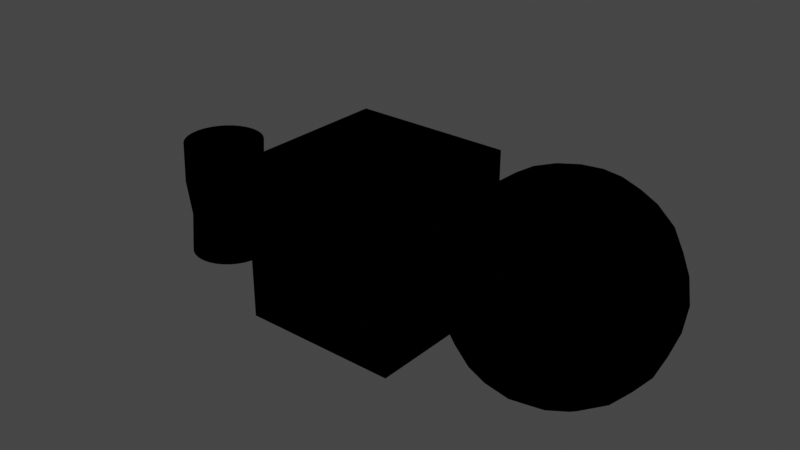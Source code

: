 # Source: testing.blend  (saved by Blender 2.80.75; exported with 4.5.12 LTS)
import bpy
from mathutils import Matrix  # noqa: F401  (used for matrix-valued properties, if any)

bpy.ops.wm.read_factory_settings(use_empty=True)
scene = bpy.context.scene
scene.name = 'Scene'

# ---- collections
col_collection = bpy.data.collections.new('Collection'); scene.collection.children.link(col_collection)

# ---- images (referenced by path relative to the original .blend; pixels are not part of the script)
import os
ASSET_DIR = os.environ.get("B2B_ASSET_DIR", "")  # directory of the original .blend (textures are referenced by path, not embedded)
HERE = os.path.dirname(os.path.abspath(__file__))  # packed textures are extracted next to this script under _unpacked/

def load_image(name, relpath, width, height, colorspace="sRGB"):
    """Load a texture the original file referenced (path relative to the .blend, or extracted next to this script)."""
    p = next((c for c in (os.path.join(HERE, relpath), os.path.join(ASSET_DIR, relpath)) if relpath and os.path.exists(c)), "")
    if p:
        img = bpy.data.images.load(p, check_existing=True)
        img.name = name
    else:  # same state as the original file: an image datablock whose file is absent (Cycles renders it pink)
        img = bpy.data.images.new(name, width, height)
        img.source = "FILE"
        img.filepath = "//" + (relpath or name)
    img.colorspace_settings.name = colorspace
    return img
img_counsel_png = load_image('counsel.png', 'counsel.png', 1024, 1024, 'sRGB')
img_wh = load_image('wh', '', 256, 256, 'sRGB')
img_untitled = load_image('Untitled', '', 256, 256, 'sRGB')

# ---- materials (node trees are filled in below, after node groups)
mat_mat_barrel_rusted = bpy.data.materials.new('mat_barrel_rusted')
mat_mat_barrel_rusted.use_transparent_shadow = False
mat_mat_crate_wood = bpy.data.materials.new('mat_crate_wood')
mat_mat_crate_wood.use_transparent_shadow = False
mat_mat_sphere_metal = bpy.data.materials.new('mat_sphere_metal')
mat_mat_sphere_metal.use_transparent_shadow = False

# ---- node groups
ng_gltf_metallic_roughness = bpy.data.node_groups.new('glTF Metallic Roughness', 'ShaderNodeTree')
_N = ng_gltf_metallic_roughness.nodes; _L = ng_gltf_metallic_roughness.links

# ---- material node trees
mat_mat_barrel_rusted.use_nodes = True; mat_mat_barrel_rusted.node_tree.nodes.clear()
_N = mat_mat_barrel_rusted.node_tree.nodes; _L = mat_mat_barrel_rusted.node_tree.links
n0 = _N.new('ShaderNodeGroup'); n0.name = 'Group'; n0.location = (56, 286)
n0.node_tree = ng_gltf_metallic_roughness
n0.inputs[0].default_value = (1.0, 1.0, 1.0, 1.0)
n0.inputs[1].default_value = (1.0, 1.0, 1.0, 1.0)
n0.inputs[2].default_value = (1.0, 1.0, 1.0, 1.0)
n0.inputs[3].default_value = 1.0
n0.inputs[4].default_value = 1.0
n0.inputs[5].default_value = (0.5, 0.5, 1.0, 1.0)
n0.inputs[6].default_value = 1.0
n0.inputs[7].default_value = (1.0, 1.0, 1.0, 1.0)
n0.inputs[8].default_value = 1.0
n0.inputs[9].default_value = (1.0, 1.0, 1.0, 1.0)
n0.inputs[10].default_value = (0.0, 0.0, 0.0, 1.0)
n0.inputs[11].default_value = 1.0
n0.inputs[12].default_value = 0.5
n0.inputs[13].default_value = 0.0
n0.inputs[14].default_value = 0.0
n0.inputs[15].default_value = 0.0
n0.inputs[16].default_value = (0.0, 0.0, 0.0, 1.0)
n1 = _N.new('ShaderNodeOutputMaterial'); n1.name = 'Material Output'; n1.location = (300, 300)
_L.new(n0.outputs[0], n1.inputs[0])
n1.is_active_output = True
mat_mat_crate_wood.use_nodes = True; mat_mat_crate_wood.node_tree.nodes.clear()
_N = mat_mat_crate_wood.node_tree.nodes; _L = mat_mat_crate_wood.node_tree.links
n0 = _N.new('ShaderNodeTexImage'); n0.name = 'Image Texture'; n0.location = (-331, 244)
n0.hide = True
n0.image = img_counsel_png
n1 = _N.new('ShaderNodeOutputMaterial'); n1.name = 'Material Output'; n1.location = (442, 292)
n2 = _N.new('ShaderNodeGroup'); n2.name = 'Group'; n2.location = (32, 276)
n2.width = 240
n2.node_tree = ng_gltf_metallic_roughness
n2.inputs[1].default_value = (1.0, 1.0, 1.0, 1.0)
n2.inputs[3].default_value = 1.0
n2.inputs[4].default_value = 1.0
n2.inputs[5].default_value = (0.5, 0.5, 1.0, 1.0)
n2.inputs[6].default_value = 1.0
n2.inputs[8].default_value = 1.0
n2.inputs[9].default_value = (1.0, 1.0, 1.0, 1.0)
n2.inputs[10].default_value = (0.0, 0.0, 0.0, 1.0)
n2.inputs[11].default_value = 1.0
n2.inputs[12].default_value = 0.5
n2.inputs[13].default_value = 0.0
n2.inputs[14].default_value = 0.0
n2.inputs[15].default_value = 0.0
n2.inputs[16].default_value = (0.0, 0.0, 0.0, 1.0)
n3 = _N.new('ShaderNodeTexImage'); n3.name = 'Image Texture.002'; n3.location = (-449, 39)
n3.hide = True
n3.image = img_wh
n4 = _N.new('ShaderNodeTexImage'); n4.name = 'Image Texture.001'; n4.location = (-442, 143)
n4.hide = True
n4.image = img_untitled
_L.new(n2.outputs[0], n1.inputs[0])
_L.new(n0.outputs[0], n2.inputs[0])
_L.new(n4.outputs[0], n2.inputs[2])
_L.new(n3.outputs[0], n2.inputs[7])
n1.is_active_output = True
mat_mat_sphere_metal.use_nodes = True; mat_mat_sphere_metal.node_tree.nodes.clear()
_N = mat_mat_sphere_metal.node_tree.nodes; _L = mat_mat_sphere_metal.node_tree.links
n0 = _N.new('ShaderNodeOutputMaterial'); n0.name = 'Material Output'; n0.location = (300, 300)
n1 = _N.new('ShaderNodeGroup'); n1.name = 'Group'; n1.location = (73, 286)
n1.node_tree = ng_gltf_metallic_roughness
n1.inputs[0].default_value = (1.0, 1.0, 1.0, 1.0)
n1.inputs[1].default_value = (1.0, 1.0, 1.0, 1.0)
n1.inputs[2].default_value = (1.0, 1.0, 1.0, 1.0)
n1.inputs[3].default_value = 1.0
n1.inputs[4].default_value = 1.0
n1.inputs[5].default_value = (0.5, 0.5, 1.0, 1.0)
n1.inputs[6].default_value = 1.0
n1.inputs[7].default_value = (1.0, 1.0, 1.0, 1.0)
n1.inputs[8].default_value = 1.0
n1.inputs[9].default_value = (1.0, 1.0, 1.0, 1.0)
n1.inputs[10].default_value = (0.0, 0.0, 0.0, 1.0)
n1.inputs[11].default_value = 1.0
n1.inputs[12].default_value = 0.5
n1.inputs[13].default_value = 0.0
n1.inputs[14].default_value = 0.0
n1.inputs[15].default_value = 0.0
n1.inputs[16].default_value = (0.0, 0.0, 0.0, 1.0)
_L.new(n1.outputs[0], n0.inputs[0])
n0.is_active_output = True

# ---- world
world_world = bpy.data.worlds.new('World'); scene.world = world_world
world_world.use_nodes = True; world_world.node_tree.nodes.clear()
_N = world_world.node_tree.nodes; _L = world_world.node_tree.links
n0 = _N.new('ShaderNodeOutputWorld'); n0.name = 'World Output'; n0.location = (300, 300)
n1 = _N.new('ShaderNodeBackground'); n1.name = 'Background'; n1.location = (10, 300)
n1.inputs[0].default_value = (0.05088, 0.05088, 0.05088, 1.0)
_L.new(n1.outputs[0], n0.inputs[0])
n0.is_active_output = True
world_world.color = (0.05088, 0.05088, 0.05088)
world_world.use_sun_shadow = False
world_world.sun_shadow_jitter_overblur = 0.0

# ---- meshes
me_mesh_static_barrel = bpy.data.meshes.new('mesh_static_barrel')
me_mesh_static_barrel.from_pydata([(0.0, 1.0, 0.0), (0.0, 1.0, 3.0), (0.1951, 0.9808, 0.0), (0.1951, 0.9808, 3.0), (0.3827, 0.9239, 0.0), (0.3827, 0.9239, 3.0), (0.5556, 0.8315, 0.0), (0.5556, 0.8315, 3.0), (0.7071, 0.7071, 0.0), (0.7071, 0.7071, 3.0), (0.8315, 0.5556, 0.0), (0.8315, 0.5556, 3.0), (0.9239, 0.3827, 0.0), (0.9239, 0.3827, 3.0), (0.9808, 0.1951, 0.0), (0.9808, 0.1951, 3.0), (1.0, 7.55e-08, 0.0), (1.0, 7.55e-08, 3.0), (0.9808, -0.1951, 0.0), (0.9808, -0.1951, 3.0), (0.9239, -0.3827, 0.0), (0.9239, -0.3827, 3.0), (0.8315, -0.5556, 0.0), (0.8315, -0.5556, 3.0), (0.7071, -0.7071, 0.0), (0.7071, -0.7071, 3.0), (0.5556, -0.8315, 0.0), (0.5556, -0.8315, 3.0), (0.3827, -0.9239, 0.0), (0.3827, -0.9239, 3.0), (0.1951, -0.9808, 0.0), (0.1951, -0.9808, 3.0), (-3.258e-07, -1.0, 0.0), (-3.258e-07, -1.0, 3.0), (-0.1951, -0.9808, 0.0), (-0.1951, -0.9808, 3.0), (-0.3827, -0.9239, 0.0), (-0.3827, -0.9239, 3.0), (-0.5556, -0.8315, 0.0), (-0.5556, -0.8315, 3.0), (-0.7071, -0.7071, 0.0), (-0.7071, -0.7071, 3.0), (-0.8315, -0.5556, 0.0), (-0.8315, -0.5556, 3.0), (-0.9239, -0.3827, 0.0), (-0.9239, -0.3827, 3.0), (-0.9808, -0.1951, 0.0), (-0.9808, -0.1951, 3.0), (-1.0, 9.656e-07, 0.0), (-1.0, 9.656e-07, 3.0), (-0.9808, 0.1951, 0.0), (-0.9808, 0.1951, 3.0), (-0.9239, 0.3827, 0.0), (-0.9239, 0.3827, 3.0), (-0.8315, 0.5556, 0.0), (-0.8315, 0.5556, 3.0), (-0.7071, 0.7071, 0.0), (-0.7071, 0.7071, 3.0), (-0.5556, 0.8315, 0.0), (-0.5556, 0.8315, 3.0), (-0.3827, 0.9239, 0.0), (-0.3827, 0.9239, 3.0), (-0.1951, 0.9808, 0.0), (-0.1951, 0.9808, 3.0), (2.139e-08, 0.8199, 3.0), (0.1599, 0.8041, 3.0), (0.3137, 0.7574, 3.0), (0.4555, 0.6817, 3.0), (0.5797, 0.5797, 3.0), (0.6817, 0.4555, 3.0), (0.7574, 0.3137, 3.0), (0.8041, 0.1599, 3.0), (0.8199, 1.132e-07, 3.0), (0.8041, -0.1599, 3.0), (0.7574, -0.3137, 3.0), (0.6817, -0.4555, 3.0), (0.5797, -0.5797, 3.0), (0.4555, -0.6817, 3.0), (0.3137, -0.7574, 3.0), (0.1599, -0.8041, 3.0), (-2.458e-07, -0.8199, 3.0), (-0.1599, -0.8041, 3.0), (-0.3137, -0.7574, 3.0), (-0.4555, -0.6817, 3.0), (-0.5797, -0.5797, 3.0), (-0.6817, -0.4555, 3.0), (-0.7574, -0.3137, 3.0), (-0.8041, -0.1599, 3.0), (-0.8199, 8.43e-07, 3.0), (-0.8041, 0.1599, 3.0), (-0.7574, 0.3137, 3.0), (-0.6817, 0.4555, 3.0), (-0.5797, 0.5797, 3.0), (-0.4555, 0.6817, 3.0), (-0.3137, 0.7574, 3.0), (-0.1599, 0.8041, 3.0), (6.905e-08, 0.4614, 2.849), (0.09002, 0.4525, 2.849), (0.1766, 0.4263, 2.849), (0.2563, 0.3836, 2.849), (0.3263, 0.3263, 2.849), (0.3836, 0.2563, 2.849), (0.4263, 0.1766, 2.849), (0.4525, 0.09002, 2.849), (0.4614, 1.973e-07, 2.849), (0.4525, -0.09001, 2.849), (0.4263, -0.1766, 2.849), (0.3836, -0.2563, 2.849), (0.3263, -0.3263, 2.849), (0.2563, -0.3836, 2.849), (0.1766, -0.4263, 2.849), (0.09001, -0.4525, 2.849), (-8.13e-08, -0.4614, 2.849), (-0.09002, -0.4525, 2.849), (-0.1766, -0.4263, 2.849), (-0.2563, -0.3836, 2.849), (-0.3263, -0.3263, 2.849), (-0.3836, -0.2563, 2.849), (-0.4263, -0.1766, 2.849), (-0.4525, -0.09001, 2.849), (-0.4614, 6.08e-07, 2.849), (-0.4525, 0.09002, 2.849), (-0.4263, 0.1766, 2.849), (-0.3836, 0.2563, 2.849), (-0.3263, 0.3263, 2.849), (-0.2563, 0.3836, 2.849), (-0.1766, 0.4263, 2.849), (-0.09001, 0.4525, 2.849), (-0.0727, 0.9913, 1.0), (-0.03076, 0.9522, 2.0), (0.1617, 0.9332, 2.0), (0.1084, 0.9735, 1.0), (0.3468, 0.8771, 2.0), (0.2825, 0.9206, 1.0), (0.5174, 0.7859, 2.0), (0.4429, 0.8349, 1.0), (0.6669, 0.6632, 2.0), (0.5836, 0.7194, 1.0), (0.7896, 0.5137, 2.0), (0.699, 0.5788, 1.0), (0.8808, 0.3431, 2.0), (0.7848, 0.4183, 1.0), (0.937, 0.158, 2.0), (0.8376, 0.2442, 1.0), (0.9559, -0.03449, 2.0), (0.8554, 0.06314, 1.0), (0.937, -0.227, 2.0), (0.8376, -0.1179, 1.0), (0.8808, -0.4121, 2.0), (0.7848, -0.292, 1.0), (0.7896, -0.5827, 2.0), (0.699, -0.4525, 1.0), (0.6669, -0.7322, 2.0), (0.5836, -0.5931, 1.0), (0.5174, -0.8549, 2.0), (0.4429, -0.7086, 1.0), (0.3468, -0.9461, 2.0), (0.2825, -0.7943, 1.0), (0.1617, -1.002, 2.0), (0.1084, -0.8472, 1.0), (-0.03076, -1.021, 2.0), (-0.0727, -0.865, 1.0), (-0.2232, -1.002, 2.0), (-0.2538, -0.8472, 1.0), (-0.4083, -0.9461, 2.0), (-0.4279, -0.7943, 1.0), (-0.5789, -0.8549, 2.0), (-0.5883, -0.7086, 1.0), (-0.7284, -0.7322, 2.0), (-0.729, -0.5931, 1.0), (-0.8511, -0.5827, 2.0), (-0.8444, -0.4525, 1.0), (-0.9423, -0.4121, 2.0), (-0.9302, -0.292, 1.0), (-0.9985, -0.227, 2.0), (-0.983, -0.1179, 1.0), (-1.017, -0.03449, 2.0), (-1.001, 0.06315, 1.0), (-0.9985, 0.158, 2.0), (-0.983, 0.2442, 1.0), (-0.9423, 0.3431, 2.0), (-0.9302, 0.4183, 1.0), (-0.8511, 0.5137, 2.0), (-0.8444, 0.5788, 1.0), (-0.7284, 0.6632, 2.0), (-0.729, 0.7194, 1.0), (-0.5789, 0.7859, 2.0), (-0.5883, 0.8349, 1.0), (-0.4083, 0.8771, 2.0), (-0.4279, 0.9206, 1.0), (-0.2232, 0.9332, 2.0), (-0.2538, 0.9735, 1.0), (1.276e-07, 3.055e-07, 2.824), (1.187e-07, 2.85e-07, 0.0)], [], [(129, 1, 3, 130), (130, 3, 5, 132), (132, 5, 7, 134), (134, 7, 9, 136), (136, 9, 11, 138), (138, 11, 13, 140), (140, 13, 15, 142), (142, 15, 17, 144), (144, 17, 19, 146), (146, 19, 21, 148), (148, 21, 23, 150), (150, 23, 25, 152), (152, 25, 27, 154), (154, 27, 29, 156), (156, 29, 31, 158), (158, 31, 33, 160), (160, 33, 35, 162), (162, 35, 37, 164), (164, 37, 39, 166), (166, 39, 41, 168), (168, 41, 43, 170), (170, 43, 45, 172), (172, 45, 47, 174), (174, 47, 49, 176), (176, 49, 51, 178), (178, 51, 53, 180), (180, 53, 55, 182), (182, 55, 57, 184), (184, 57, 59, 186), (186, 59, 61, 188), (55, 53, 90, 91), (188, 61, 63, 190), (190, 63, 1, 129), (6, 8, 193), (76, 75, 107, 108), (11, 9, 68, 69), (29, 27, 77, 78), (47, 45, 86, 87), (3, 1, 64, 65), (1, 63, 95, 64), (21, 19, 73, 74), (39, 37, 82, 83), (57, 55, 91, 92), (13, 11, 69, 70), (31, 29, 78, 79), (49, 47, 87, 88), (5, 3, 65, 66), (23, 21, 74, 75), (41, 39, 83, 84), (59, 57, 92, 93), (15, 13, 70, 71), (33, 31, 79, 80), (51, 49, 88, 89), (7, 5, 66, 67), (25, 23, 75, 76), (43, 41, 84, 85), (61, 59, 93, 94), (17, 15, 71, 72), (35, 33, 80, 81), (53, 51, 89, 90), (9, 7, 67, 68), (27, 25, 76, 77), (45, 43, 85, 86), (63, 61, 94, 95), (19, 17, 72, 73), (37, 35, 81, 82), (121, 120, 192), (90, 89, 121, 122), (77, 76, 108, 109), (91, 90, 122, 123), (78, 77, 109, 110), (65, 64, 96, 97), (92, 91, 123, 124), (79, 78, 110, 111), (66, 65, 97, 98), (93, 92, 124, 125), (80, 79, 111, 112), (67, 66, 98, 99), (94, 93, 125, 126), (81, 80, 112, 113), (68, 67, 99, 100), (95, 94, 126, 127), (82, 81, 113, 114), (69, 68, 100, 101), (64, 95, 127, 96), (83, 82, 114, 115), (70, 69, 101, 102), (84, 83, 115, 116), (71, 70, 102, 103), (85, 84, 116, 117), (72, 71, 103, 104), (86, 85, 117, 118), (73, 72, 104, 105), (87, 86, 118, 119), (74, 73, 105, 106), (88, 87, 119, 120), (75, 74, 106, 107), (89, 88, 120, 121), (62, 191, 128, 0), (191, 190, 129, 128), (60, 189, 191, 62), (189, 188, 190, 191), (58, 187, 189, 60), (187, 186, 188, 189), (56, 185, 187, 58), (185, 184, 186, 187), (54, 183, 185, 56), (183, 182, 184, 185), (52, 181, 183, 54), (181, 180, 182, 183), (50, 179, 181, 52), (179, 178, 180, 181), (48, 177, 179, 50), (177, 176, 178, 179), (46, 175, 177, 48), (175, 174, 176, 177), (44, 173, 175, 46), (173, 172, 174, 175), (42, 171, 173, 44), (171, 170, 172, 173), (40, 169, 171, 42), (169, 168, 170, 171), (38, 167, 169, 40), (167, 166, 168, 169), (36, 165, 167, 38), (165, 164, 166, 167), (34, 163, 165, 36), (163, 162, 164, 165), (32, 161, 163, 34), (161, 160, 162, 163), (30, 159, 161, 32), (159, 158, 160, 161), (28, 157, 159, 30), (157, 156, 158, 159), (26, 155, 157, 28), (155, 154, 156, 157), (24, 153, 155, 26), (153, 152, 154, 155), (22, 151, 153, 24), (151, 150, 152, 153), (20, 149, 151, 22), (149, 148, 150, 151), (18, 147, 149, 20), (147, 146, 148, 149), (16, 145, 147, 18), (145, 144, 146, 147), (14, 143, 145, 16), (143, 142, 144, 145), (12, 141, 143, 14), (141, 140, 142, 143), (10, 139, 141, 12), (139, 138, 140, 141), (8, 137, 139, 10), (137, 136, 138, 139), (6, 135, 137, 8), (135, 134, 136, 137), (4, 133, 135, 6), (133, 132, 134, 135), (2, 131, 133, 4), (131, 130, 132, 133), (0, 128, 131, 2), (128, 129, 130, 131), (108, 107, 192), (122, 121, 192), (109, 108, 192), (123, 122, 192), (110, 109, 192), (97, 96, 192), (124, 123, 192), (111, 110, 192), (98, 97, 192), (125, 124, 192), (112, 111, 192), (99, 98, 192), (126, 125, 192), (113, 112, 192), (100, 99, 192), (127, 126, 192), (114, 113, 192), (101, 100, 192), (96, 127, 192), (115, 114, 192), (102, 101, 192), (116, 115, 192), (103, 102, 192), (117, 116, 192), (104, 103, 192), (118, 117, 192), (105, 104, 192), (119, 118, 192), (106, 105, 192), (120, 119, 192), (107, 106, 192), (24, 26, 193), (42, 44, 193), (60, 62, 193), (16, 18, 193), (34, 36, 193), (52, 54, 193), (8, 10, 193), (26, 28, 193), (44, 46, 193), (0, 2, 193), (62, 0, 193), (18, 20, 193), (36, 38, 193), (54, 56, 193), (10, 12, 193), (28, 30, 193), (46, 48, 193), (2, 4, 193), (20, 22, 193), (38, 40, 193), (56, 58, 193), (12, 14, 193), (30, 32, 193), (48, 50, 193), (4, 6, 193), (22, 24, 193), (40, 42, 193), (58, 60, 193), (14, 16, 193), (32, 34, 193), (50, 52, 193)])
me_mesh_static_barrel.polygons.foreach_set('use_smooth', [True] * 224)
_uv = me_mesh_static_barrel.uv_layers.new(name='UVMap')
_uv.uv.foreach_set('vector', [0.5559, 0.2004, 0.5548, 1.863e-06, 0.583, 9.555e-07, 0.5837, 0.2004, 0.5837, 0.2004, 0.583, 9.555e-07, 0.6143, 2.867e-07, 0.6146, 0.2004, 0.6146, 0.2004, 0.6143, 2.867e-07, 0.6475, 4.778e-08, 0.6474, 0.2004, 0.6474, 0.2004, 0.6475, 4.778e-08, 0.6814, 0.0, 0.6809, 0.2004, 0.6809, 0.2004, 0.6814, 0.0, 0.7147, 2.867e-07, 0.7137, 0.2004, 0.7137, 0.2004, 0.7147, 2.867e-07, 0.746, 9.555e-07, 0.7446, 0.2004, 0.7446, 0.2004, 0.746, 9.555e-07, 0.7741, 1.911e-06, 0.7724, 0.2004, 0.009763, 0.2004, 0.0, 1.252e-05, 0.02397, 7.692e-06, 0.03341, 0.2004, 0.03341, 0.2004, 0.02397, 7.692e-06, 0.05215, 3.965e-06, 0.06122, 0.2004, 0.06122, 0.2004, 0.05215, 3.965e-06, 0.08346, 1.338e-06, 0.09211, 0.2004, 0.09211, 0.2004, 0.08346, 1.338e-06, 0.1167, 4.778e-08, 0.1249, 0.2004, 0.1249, 0.2004, 0.1167, 4.778e-08, 0.1506, 0.0, 0.1583, 0.2004, 0.1583, 0.2004, 0.1506, 0.0, 0.1838, 1.338e-06, 0.1911, 0.2004, 0.1911, 0.2004, 0.1838, 1.338e-06, 0.2151, 3.965e-06, 0.222, 0.2004, 0.222, 0.2004, 0.2151, 3.965e-06, 0.2433, 7.692e-06, 0.2498, 0.2004, 0.2498, 0.2004, 0.2433, 7.692e-06, 0.2673, 1.252e-05, 0.2735, 0.2004, 0.522, 0.4008, 0.5238, 0.6012, 0.4956, 0.6012, 0.4942, 0.4008, 0.4942, 0.4008, 0.4956, 0.6012, 0.4643, 0.6012, 0.4633, 0.4008, 0.4633, 0.4008, 0.4643, 0.6012, 0.4311, 0.6012, 0.4305, 0.4008, 0.4305, 0.4008, 0.4311, 0.6012, 0.3972, 0.6012, 0.3971, 0.4008, 0.3971, 0.4008, 0.3972, 0.6012, 0.364, 0.6012, 0.3643, 0.4008, 0.3643, 0.4008, 0.364, 0.6012, 0.3327, 0.6012, 0.3334, 0.4008, 0.3334, 0.4008, 0.3327, 0.6012, 0.3045, 0.6012, 0.3056, 0.4008, 0.3056, 0.4008, 0.3045, 0.6012, 0.2805, 0.6012, 0.282, 0.4008, 0.7741, 0.2004, 0.7807, 2.389e-07, 0.8088, 1.433e-07, 0.8019, 0.2004, 0.8019, 0.2004, 0.8088, 1.433e-07, 0.8402, 9.555e-08, 0.8328, 0.2004, 0.8328, 0.2004, 0.8402, 9.555e-08, 0.8734, 0.0, 0.8656, 0.2004, 0.8656, 0.2004, 0.8734, 0.0, 0.9073, 4.778e-08, 0.8991, 0.2004, 0.8991, 0.2004, 0.9073, 4.778e-08, 0.9405, 4.778e-08, 0.9319, 0.2004, 0.9319, 0.2004, 0.9405, 4.778e-08, 0.9718, 1.433e-07, 0.9628, 0.2004, 0.2801, 0.8587, 0.2735, 0.8202, 0.3045, 0.8167, 0.3099, 0.8483, 0.9628, 0.2004, 0.9718, 1.433e-07, 1.0, 2.389e-07, 0.9906, 0.2004, 0.5323, 0.2004, 0.5308, 3.105e-06, 0.5548, 1.863e-06, 0.5559, 0.2004, 0.7726, 1.0, 0.7394, 0.9923, 0.7896, 0.8006, 0.5705, 0.7231, 0.5811, 0.7529, 0.5218, 0.7737, 0.5158, 0.757, 0.5552, 0.9555, 0.527, 0.9773, 0.5123, 0.9455, 0.5354, 0.9276, 0.5552, 0.6457, 0.5791, 0.6735, 0.5551, 0.6964, 0.5354, 0.6736, 0.293, 0.7061, 0.3119, 0.6735, 0.3359, 0.6964, 0.3205, 0.7231, 0.4286, 1.0, 0.3953, 0.9923, 0.4044, 0.9578, 0.4316, 0.9641, 0.3953, 0.9923, 0.364, 0.9773, 0.3787, 0.9455, 0.4044, 0.9578, 0.6175, 0.7809, 0.6175, 0.8202, 0.5865, 0.8167, 0.5865, 0.7845, 0.3953, 0.6088, 0.4286, 0.6012, 0.4316, 0.6371, 0.4044, 0.6434, 0.293, 0.895, 0.2801, 0.8587, 0.3099, 0.8483, 0.3205, 0.878, 0.5791, 0.9277, 0.5552, 0.9555, 0.5354, 0.9276, 0.5551, 0.9048, 0.527, 0.6239, 0.5552, 0.6457, 0.5354, 0.6736, 0.5123, 0.6557, 0.2801, 0.7424, 0.293, 0.7061, 0.3205, 0.7231, 0.3099, 0.7529, 0.4624, 1.0, 0.4286, 1.0, 0.4316, 0.9641, 0.4594, 0.9641, 0.6109, 0.7424, 0.6175, 0.7809, 0.5865, 0.7845, 0.5811, 0.7529, 0.364, 0.6239, 0.3953, 0.6088, 0.4044, 0.6434, 0.3787, 0.6557, 0.3119, 0.9277, 0.293, 0.895, 0.3205, 0.878, 0.3359, 0.9048, 0.598, 0.895, 0.5791, 0.9277, 0.5551, 0.9048, 0.5705, 0.878, 0.4957, 0.6088, 0.527, 0.6239, 0.5123, 0.6557, 0.4866, 0.6434, 0.2735, 0.7809, 0.2801, 0.7424, 0.3099, 0.7529, 0.3045, 0.7845, 0.4957, 0.9923, 0.4624, 1.0, 0.4594, 0.9641, 0.4866, 0.9578, 0.598, 0.7061, 0.6109, 0.7424, 0.5811, 0.7529, 0.5705, 0.7231, 0.3358, 0.6457, 0.364, 0.6239, 0.3787, 0.6557, 0.3556, 0.6736, 0.3358, 0.9555, 0.3119, 0.9277, 0.3359, 0.9048, 0.3556, 0.9276, 0.6109, 0.8587, 0.598, 0.895, 0.5705, 0.878, 0.5811, 0.8483, 0.4624, 0.6012, 0.4957, 0.6088, 0.4866, 0.6434, 0.4594, 0.6371, 0.2735, 0.8202, 0.2735, 0.7809, 0.3045, 0.7845, 0.3045, 0.8167, 0.527, 0.9773, 0.4957, 0.9923, 0.4866, 0.9578, 0.5123, 0.9455, 0.5791, 0.6735, 0.598, 0.7061, 0.5705, 0.7231, 0.5551, 0.6964, 0.3119, 0.6735, 0.3358, 0.6457, 0.3556, 0.6736, 0.3359, 0.6964, 0.364, 0.9773, 0.3358, 0.9555, 0.3556, 0.9276, 0.3787, 0.9455, 0.6175, 0.8202, 0.6109, 0.8587, 0.5811, 0.8483, 0.5865, 0.8167, 0.4286, 0.6012, 0.4624, 0.6012, 0.4594, 0.6371, 0.4316, 0.6371, 0.3661, 0.7915, 0.3692, 0.7737, 0.4455, 0.8006, 0.3045, 0.8167, 0.3045, 0.7845, 0.3661, 0.7915, 0.3661, 0.8096, 0.5551, 0.6964, 0.5705, 0.7231, 0.5158, 0.757, 0.5072, 0.7419, 0.3099, 0.8483, 0.3045, 0.8167, 0.3661, 0.8096, 0.3692, 0.8274, 0.5354, 0.6736, 0.5551, 0.6964, 0.5072, 0.7419, 0.4961, 0.7291, 0.4316, 0.9641, 0.4044, 0.9578, 0.4223, 0.8891, 0.4377, 0.8926, 0.3205, 0.878, 0.3099, 0.8483, 0.3692, 0.8274, 0.3752, 0.8442, 0.5123, 0.6557, 0.5354, 0.6736, 0.4961, 0.7291, 0.4831, 0.719, 0.4594, 0.9641, 0.4316, 0.9641, 0.4377, 0.8926, 0.4533, 0.8926, 0.3359, 0.9048, 0.3205, 0.878, 0.3752, 0.8442, 0.3838, 0.8592, 0.4866, 0.6434, 0.5123, 0.6557, 0.4831, 0.719, 0.4686, 0.7121, 0.4866, 0.9578, 0.4594, 0.9641, 0.4533, 0.8926, 0.4686, 0.8891, 0.3556, 0.9276, 0.3359, 0.9048, 0.3838, 0.8592, 0.3949, 0.8721, 0.4594, 0.6371, 0.4866, 0.6434, 0.4686, 0.7121, 0.4533, 0.7086, 0.5123, 0.9455, 0.4866, 0.9578, 0.4686, 0.8891, 0.4831, 0.8821, 0.3787, 0.9455, 0.3556, 0.9276, 0.3949, 0.8721, 0.4079, 0.8821, 0.4316, 0.6371, 0.4594, 0.6371, 0.4533, 0.7086, 0.4377, 0.7086, 0.5354, 0.9276, 0.5123, 0.9455, 0.4831, 0.8821, 0.4961, 0.8721, 0.4044, 0.9578, 0.3787, 0.9455, 0.4079, 0.8821, 0.4223, 0.8891, 0.4044, 0.6434, 0.4316, 0.6371, 0.4377, 0.7086, 0.4223, 0.7121, 0.5551, 0.9048, 0.5354, 0.9276, 0.4961, 0.8721, 0.5072, 0.8592, 0.3787, 0.6557, 0.4044, 0.6434, 0.4223, 0.7121, 0.4079, 0.719, 0.5705, 0.878, 0.5551, 0.9048, 0.5072, 0.8592, 0.5158, 0.8442, 0.3556, 0.6736, 0.3787, 0.6557, 0.4079, 0.719, 0.3949, 0.7291, 0.5811, 0.8483, 0.5705, 0.878, 0.5158, 0.8442, 0.5218, 0.8274, 0.3359, 0.6964, 0.3556, 0.6736, 0.3949, 0.7291, 0.3838, 0.7419, 0.5865, 0.8167, 0.5811, 0.8483, 0.5218, 0.8274, 0.5249, 0.8096, 0.3205, 0.7231, 0.3359, 0.6964, 0.3838, 0.7419, 0.3752, 0.757, 0.5865, 0.7845, 0.5865, 0.8167, 0.5249, 0.8096, 0.5249, 0.7915, 0.3099, 0.7529, 0.3205, 0.7231, 0.3752, 0.757, 0.3692, 0.7737, 0.5811, 0.7529, 0.5865, 0.7845, 0.5249, 0.7915, 0.5218, 0.7737, 0.3045, 0.7845, 0.3099, 0.7529, 0.3692, 0.7737, 0.3661, 0.7915, 0.5308, 0.6012, 0.5238, 0.4008, 0.5461, 0.4008, 0.5548, 0.6012, 0.5238, 0.4008, 0.5323, 0.2004, 0.5559, 0.2004, 0.5461, 0.4008, 0.9718, 0.6012, 0.9664, 0.4008, 0.9926, 0.4008, 1.0, 0.6012, 0.9664, 0.4008, 0.9628, 0.2004, 0.9906, 0.2004, 0.9926, 0.4008, 0.9405, 0.6012, 0.9374, 0.4008, 0.9664, 0.4008, 0.9718, 0.6012, 0.9374, 0.4008, 0.9319, 0.2004, 0.9628, 0.2004, 0.9664, 0.4008, 0.9073, 0.6012, 0.9065, 0.4008, 0.9374, 0.4008, 0.9405, 0.6012, 0.9065, 0.4008, 0.8991, 0.2004, 0.9319, 0.2004, 0.9374, 0.4008, 0.8734, 0.6012, 0.8751, 0.4008, 0.9065, 0.4008, 0.9073, 0.6012, 0.8751, 0.4008, 0.8656, 0.2004, 0.8991, 0.2004, 0.9065, 0.4008, 0.8402, 0.6012, 0.8442, 0.4008, 0.8751, 0.4008, 0.8734, 0.6012, 0.8442, 0.4008, 0.8328, 0.2004, 0.8656, 0.2004, 0.8751, 0.4008, 0.8088, 0.6012, 0.8152, 0.4008, 0.8442, 0.4008, 0.8402, 0.6012, 0.8152, 0.4008, 0.8019, 0.2004, 0.8328, 0.2004, 0.8442, 0.4008, 0.7807, 0.6012, 0.789, 0.4008, 0.8152, 0.4008, 0.8088, 0.6012, 0.789, 0.4008, 0.7741, 0.2004, 0.8019, 0.2004, 0.8152, 0.4008, 0.3045, 5.968e-06, 0.2957, 0.2004, 0.2735, 0.2004, 0.2805, 9.685e-06, 0.2957, 0.2004, 0.3056, 0.4008, 0.282, 0.4008, 0.2735, 0.2004, 0.3327, 3.027e-06, 0.3219, 0.2004, 0.2957, 0.2004, 0.3045, 5.968e-06, 0.3219, 0.2004, 0.3334, 0.4008, 0.3056, 0.4008, 0.2957, 0.2004, 0.364, 1.03e-06, 0.3509, 0.2004, 0.3219, 0.2004, 0.3327, 3.027e-06, 0.3509, 0.2004, 0.3643, 0.4008, 0.3334, 0.4008, 0.3219, 0.2004, 0.3972, 0.0, 0.3818, 0.2004, 0.3509, 0.2004, 0.364, 1.03e-06, 0.3818, 0.2004, 0.3971, 0.4008, 0.3643, 0.4008, 0.3509, 0.2004, 0.4311, 3.006e-09, 0.4132, 0.2004, 0.3818, 0.2004, 0.3972, 0.0, 0.4132, 0.2004, 0.4305, 0.4008, 0.3971, 0.4008, 0.3818, 0.2004, 0.4643, 1.027e-06, 0.4441, 0.2004, 0.4132, 0.2004, 0.4311, 3.006e-09, 0.4441, 0.2004, 0.4633, 0.4008, 0.4305, 0.4008, 0.4132, 0.2004, 0.4956, 3.037e-06, 0.4731, 0.2004, 0.4441, 0.2004, 0.4643, 1.027e-06, 0.4731, 0.2004, 0.4942, 0.4008, 0.4633, 0.4008, 0.4441, 0.2004, 0.5238, 5.955e-06, 0.4993, 0.2004, 0.4731, 0.2004, 0.4956, 3.037e-06, 0.4993, 0.2004, 0.522, 0.4008, 0.4942, 0.4008, 0.4731, 0.2004, 0.2433, 0.6012, 0.2349, 0.4008, 0.2572, 0.4008, 0.2673, 0.6012, 0.2349, 0.4008, 0.2498, 0.2004, 0.2735, 0.2004, 0.2572, 0.4008, 0.2151, 0.6012, 0.2088, 0.4008, 0.2349, 0.4008, 0.2433, 0.6012, 0.2088, 0.4008, 0.222, 0.2004, 0.2498, 0.2004, 0.2349, 0.4008, 0.1838, 0.6012, 0.1797, 0.4008, 0.2088, 0.4008, 0.2151, 0.6012, 0.1797, 0.4008, 0.1911, 0.2004, 0.222, 0.2004, 0.2088, 0.4008, 0.1506, 0.6012, 0.1489, 0.4008, 0.1797, 0.4008, 0.1838, 0.6012, 0.1489, 0.4008, 0.1583, 0.2004, 0.1911, 0.2004, 0.1797, 0.4008, 0.1167, 0.6012, 0.1174, 0.4008, 0.1489, 0.4008, 0.1506, 0.6012, 0.1174, 0.4008, 0.1249, 0.2004, 0.1583, 0.2004, 0.1489, 0.4008, 0.08346, 0.6012, 0.08659, 0.4008, 0.1174, 0.4008, 0.1167, 0.6012, 0.08659, 0.4008, 0.09211, 0.2004, 0.1249, 0.2004, 0.1174, 0.4008, 0.05215, 0.6012, 0.05753, 0.4008, 0.08659, 0.4008, 0.08346, 0.6012, 0.05753, 0.4008, 0.06122, 0.2004, 0.09211, 0.2004, 0.08659, 0.4008, 0.02397, 0.6012, 0.03138, 0.4008, 0.05753, 0.4008, 0.05215, 0.6012, 0.03138, 0.4008, 0.03341, 0.2004, 0.06122, 0.2004, 0.05753, 0.4008, 8.243e-08, 0.6012, 0.009133, 0.4008, 0.03138, 0.4008, 0.02397, 0.6012, 0.009133, 0.4008, 0.009763, 0.2004, 0.03341, 0.2004, 0.03138, 0.4008, 0.746, 0.6012, 0.7235, 0.4008, 0.7496, 0.4008, 0.7741, 0.6012, 0.7235, 0.4008, 0.7446, 0.2004, 0.7724, 0.2004, 0.7496, 0.4008, 0.7147, 0.6012, 0.6944, 0.4008, 0.7235, 0.4008, 0.746, 0.6012, 0.6944, 0.4008, 0.7137, 0.2004, 0.7446, 0.2004, 0.7235, 0.4008, 0.6814, 0.6012, 0.6636, 0.4008, 0.6944, 0.4008, 0.7147, 0.6012, 0.6636, 0.4008, 0.6809, 0.2004, 0.7137, 0.2004, 0.6944, 0.4008, 0.6475, 0.6012, 0.6321, 0.4008, 0.6636, 0.4008, 0.6814, 0.6012, 0.6321, 0.4008, 0.6474, 0.2004, 0.6809, 0.2004, 0.6636, 0.4008, 0.6143, 0.6012, 0.6013, 0.4008, 0.6321, 0.4008, 0.6475, 0.6012, 0.6013, 0.4008, 0.6146, 0.2004, 0.6474, 0.2004, 0.6321, 0.4008, 0.583, 0.6012, 0.5722, 0.4008, 0.6013, 0.4008, 0.6143, 0.6012, 0.5722, 0.4008, 0.5837, 0.2004, 0.6146, 0.2004, 0.6013, 0.4008, 0.5548, 0.6012, 0.5461, 0.4008, 0.5722, 0.4008, 0.583, 0.6012, 0.5461, 0.4008, 0.5559, 0.2004, 0.5837, 0.2004, 0.5722, 0.4008, 0.5158, 0.757, 0.5218, 0.7737, 0.4455, 0.8006, 0.3661, 0.8096, 0.3661, 0.7915, 0.4455, 0.8006, 0.5072, 0.7419, 0.5158, 0.757, 0.4455, 0.8006, 0.3692, 0.8274, 0.3661, 0.8096, 0.4455, 0.8006, 0.4961, 0.7291, 0.5072, 0.7419, 0.4455, 0.8006, 0.4377, 0.8926, 0.4223, 0.8891, 0.4455, 0.8006, 0.3752, 0.8442, 0.3692, 0.8274, 0.4455, 0.8006, 0.4831, 0.719, 0.4961, 0.7291, 0.4455, 0.8006, 0.4533, 0.8926, 0.4377, 0.8926, 0.4455, 0.8006, 0.3838, 0.8592, 0.3752, 0.8442, 0.4455, 0.8006, 0.4686, 0.7121, 0.4831, 0.719, 0.4455, 0.8006, 0.4686, 0.8891, 0.4533, 0.8926, 0.4455, 0.8006, 0.3949, 0.8721, 0.3838, 0.8592, 0.4455, 0.8006, 0.4533, 0.7086, 0.4686, 0.7121, 0.4455, 0.8006, 0.4831, 0.8821, 0.4686, 0.8891, 0.4455, 0.8006, 0.4079, 0.8821, 0.3949, 0.8721, 0.4455, 0.8006, 0.4377, 0.7086, 0.4533, 0.7086, 0.4455, 0.8006, 0.4961, 0.8721, 0.4831, 0.8821, 0.4455, 0.8006, 0.4223, 0.8891, 0.4079, 0.8821, 0.4455, 0.8006, 0.4223, 0.7121, 0.4377, 0.7086, 0.4455, 0.8006, 0.5072, 0.8592, 0.4961, 0.8721, 0.4455, 0.8006, 0.4079, 0.719, 0.4223, 0.7121, 0.4455, 0.8006, 0.5158, 0.8442, 0.5072, 0.8592, 0.4455, 0.8006, 0.3949, 0.7291, 0.4079, 0.719, 0.4455, 0.8006, 0.5218, 0.8274, 0.5158, 0.8442, 0.4455, 0.8006, 0.3838, 0.7419, 0.3949, 0.7291, 0.4455, 0.8006, 0.5249, 0.8096, 0.5218, 0.8274, 0.4455, 0.8006, 0.3752, 0.757, 0.3838, 0.7419, 0.4455, 0.8006, 0.5249, 0.7915, 0.5249, 0.8096, 0.4455, 0.8006, 0.3692, 0.7737, 0.3752, 0.757, 0.4455, 0.8006, 0.5218, 0.7737, 0.5249, 0.7915, 0.4455, 0.8006, 0.6241, 0.7424, 0.6371, 0.7061, 0.7896, 0.8006, 0.8711, 0.6239, 0.8992, 0.6457, 0.7896, 0.8006, 0.9232, 0.9277, 0.8992, 0.9555, 0.7896, 0.8006, 0.6371, 0.895, 0.6241, 0.8587, 0.7896, 0.8006, 0.7394, 0.6088, 0.7726, 0.6012, 0.7896, 0.8006, 0.9616, 0.7809, 0.9616, 0.8202, 0.7896, 0.8006, 0.7394, 0.9923, 0.7081, 0.9773, 0.7896, 0.8006, 0.6371, 0.7061, 0.6559, 0.6735, 0.7896, 0.8006, 0.8992, 0.6457, 0.9232, 0.6735, 0.7896, 0.8006, 0.8711, 0.9773, 0.8397, 0.9923, 0.7896, 0.8006, 0.8992, 0.9555, 0.8711, 0.9773, 0.7896, 0.8006, 0.6241, 0.8587, 0.6175, 0.8202, 0.7896, 0.8006, 0.7726, 0.6012, 0.8065, 0.6012, 0.7896, 0.8006, 0.9616, 0.8202, 0.955, 0.8587, 0.7896, 0.8006, 0.7081, 0.9773, 0.6799, 0.9555, 0.7896, 0.8006, 0.6559, 0.6735, 0.6799, 0.6457, 0.7896, 0.8006, 0.9232, 0.6735, 0.942, 0.7061, 0.7896, 0.8006, 0.8397, 0.9923, 0.8065, 1.0, 0.7896, 0.8006, 0.6175, 0.8202, 0.6175, 0.7809, 0.7896, 0.8006, 0.8065, 0.6012, 0.8397, 0.6088, 0.7896, 0.8006, 0.955, 0.8587, 0.942, 0.895, 0.7896, 0.8006, 0.6799, 0.9555, 0.6559, 0.9277, 0.7896, 0.8006, 0.6799, 0.6457, 0.7081, 0.6239, 0.7896, 0.8006, 0.942, 0.7061, 0.955, 0.7424, 0.7896, 0.8006, 0.8065, 1.0, 0.7726, 1.0, 0.7896, 0.8006, 0.6175, 0.7809, 0.6241, 0.7424, 0.7896, 0.8006, 0.8397, 0.6088, 0.8711, 0.6239, 0.7896, 0.8006, 0.942, 0.895, 0.9232, 0.9277, 0.7896, 0.8006, 0.6559, 0.9277, 0.6371, 0.895, 0.7896, 0.8006, 0.7081, 0.6239, 0.7394, 0.6088, 0.7896, 0.8006, 0.955, 0.7424, 0.9616, 0.7809, 0.7896, 0.8006])
me_mesh_static_barrel.materials.append(mat_mat_barrel_rusted)
me_mesh_static_barrel.use_remesh_preserve_volume = False
me_mesh_static_barrel.use_remesh_preserve_attributes = False
me_mesh_static_barrel.use_mirror_vertex_groups = False
me_mesh_static_barrel.update()
me_mesh_static_crate = bpy.data.meshes.new('mesh_static_crate')
me_mesh_static_crate.from_pydata([(-2.0, -2.0, 0.0), (-2.0, -2.0, 4.0), (-2.0, 2.0, 0.0), (-2.0, 2.0, 4.0), (2.0, -2.0, 0.0), (2.0, -2.0, 4.0), (2.0, 2.0, 0.0), (2.0, 2.0, 4.0)], [], [(0, 1, 3, 2), (2, 3, 7, 6), (6, 7, 5, 4), (4, 5, 1, 0), (2, 6, 4, 0), (7, 3, 1, 5)])
me_mesh_static_crate.polygons.foreach_set('use_smooth', [True] * 6)
_uv = me_mesh_static_crate.uv_layers.new(name='UVMap')
_uv.uv.foreach_set('vector', [0.375, 0.0, 0.625, 0.0, 0.625, 0.25, 0.375, 0.25, 0.375, 0.25, 0.625, 0.25, 0.625, 0.5, 0.375, 0.5, 0.375, 0.5, 0.625, 0.5, 0.625, 0.75, 0.375, 0.75, 0.375, 0.75, 0.625, 0.75, 0.625, 1.0, 0.375, 1.0, 0.125, 0.5, 0.375, 0.5, 0.375, 0.75, 0.125, 0.75, 0.625, 0.5, 0.875, 0.5, 0.875, 0.75, 0.625, 0.75])
me_mesh_static_crate.materials.append(mat_mat_crate_wood)
me_mesh_static_crate.use_remesh_preserve_volume = False
me_mesh_static_crate.use_remesh_preserve_attributes = False
me_mesh_static_crate.use_mirror_vertex_groups = False
me_mesh_static_crate.update()
me_sphere = bpy.data.meshes.new('Sphere')
me_sphere.from_pydata([(0.0, 1.768, 4.268), (0.0, 2.165, 3.75), (0.0, 2.415, 3.147), (0.0, 2.5, 2.5), (0.0, 2.415, 1.853), (0.0, 2.165, 1.25), (0.0, 1.768, 0.7322), (0.0, 1.25, 0.3349), (0.0, 0.647, 0.08519), (0.2476, 0.5978, 4.915), (0.4784, 1.155, 4.665), (0.6765, 1.633, 4.268), (0.8285, 2.0, 3.75), (0.9241, 2.231, 3.147), (0.9567, 2.31, 2.5), (0.9241, 2.231, 1.853), (0.8285, 2.0, 1.25), (0.6765, 1.633, 0.7322), (0.4784, 1.155, 0.3349), (0.2476, 0.5978, 0.08519), (-6.884e-07, 2.851e-07, 5.0), (0.4575, 0.4575, 4.915), (0.8839, 0.8839, 4.665), (1.25, 1.25, 4.268), (1.531, 1.531, 3.75), (1.708, 1.708, 3.147), (1.768, 1.768, 2.5), (1.708, 1.708, 1.853), (1.531, 1.531, 1.25), (1.25, 1.25, 0.7322), (0.8839, 0.8839, 0.3349), (0.4575, 0.4575, 0.08519), (0.5978, 0.2476, 4.915), (1.155, 0.4784, 4.665), (1.633, 0.6765, 4.268), (2.0, 0.8285, 3.75), (2.231, 0.9241, 3.147), (2.31, 0.9567, 2.5), (2.231, 0.9241, 1.853), (2.0, 0.8285, 1.25), (1.633, 0.6765, 0.7322), (1.155, 0.4784, 0.3349), (0.5978, 0.2476, 0.08519), (0.647, 8.937e-07, 4.915), (1.25, 8.564e-07, 4.665), (1.768, 7.819e-07, 4.268), (2.165, 6.702e-07, 3.75), (2.415, 5.211e-07, 3.147), (2.5, 5.956e-07, 2.5), (2.415, 6.702e-07, 1.853), (2.165, 5.956e-07, 1.25), (1.768, 8.192e-07, 0.7322), (1.25, 7.447e-07, 0.3349), (0.647, 8.937e-07, 0.08519), (0.5978, -0.2476, 4.915), (1.155, -0.4784, 4.665), (1.633, -0.6765, 4.268), (2.0, -0.8285, 3.75), (2.231, -0.9241, 3.147), (2.31, -0.9567, 2.5), (2.231, -0.9241, 1.853), (2.0, -0.8285, 1.25), (1.633, -0.6765, 0.7322), (1.155, -0.4784, 0.3349), (0.5978, -0.2476, 0.08519), (0.4575, -0.4575, 4.915), (0.8839, -0.8839, 4.665), (1.25, -1.25, 4.268), (1.531, -1.531, 3.75), (1.708, -1.708, 3.147), (1.768, -1.768, 2.5), (1.708, -1.708, 1.853), (1.531, -1.531, 1.25), (1.25, -1.25, 0.7322), (0.8839, -0.8839, 0.3349), (0.4575, -0.4575, 0.08519), (0.2476, -0.5978, 4.915), (0.4784, -1.155, 4.665), (0.6765, -1.633, 4.268), (0.8285, -2.0, 3.75), (0.9241, -2.231, 3.147), (0.9567, -2.31, 2.5), (0.9241, -2.231, 1.853), (0.8285, -2.0, 1.25), (0.6765, -1.633, 0.7322), (0.4784, -1.155, 0.3349), (0.2476, -0.5978, 0.08519), (-1.677e-07, -0.647, 4.915), (-3.726e-07, -1.25, 4.665), (-4.843e-07, -1.768, 4.268), (-7.451e-07, -2.165, 3.75), (-1.118e-06, -2.415, 3.147), (-8.941e-07, -2.5, 2.5), (-8.196e-07, -2.415, 1.853), (-9.686e-07, -2.165, 1.25), (-5.216e-07, -1.768, 0.7322), (-3.726e-07, -1.25, 0.3349), (-1.304e-07, -0.647, 0.08519), (0.0, 9.735e-07, 0.0), (-0.2476, -0.5978, 4.915), (-0.4784, -1.155, 4.665), (-0.6765, -1.633, 4.268), (-0.8285, -2.0, 3.75), (-0.9241, -2.231, 3.147), (-0.9567, -2.31, 2.5), (-0.9241, -2.231, 1.853), (-0.8285, -2.0, 1.25), (-0.6765, -1.633, 0.7322), (-0.4784, -1.155, 0.3349), (-0.2476, -0.5978, 0.08519), (-0.4575, -0.4575, 4.915), (-0.8839, -0.8839, 4.665), (-1.25, -1.25, 4.268), (-1.531, -1.531, 3.75), (-1.708, -1.708, 3.147), (-1.768, -1.768, 2.5), (-1.708, -1.708, 1.853), (-1.531, -1.531, 1.25), (-1.25, -1.25, 0.7322), (-0.8839, -0.8839, 0.3349), (-0.4575, -0.4575, 0.08519), (-0.5978, -0.2476, 4.915), (-1.155, -0.4784, 4.665), (-1.633, -0.6765, 4.268), (-2.0, -0.8285, 3.75), (-2.231, -0.9241, 3.147), (-2.31, -0.9567, 2.5), (-2.231, -0.9241, 1.853), (-2.0, -0.8285, 1.25), (-1.633, -0.6765, 0.7322), (-1.155, -0.4784, 0.3349), (-0.5978, -0.2476, 0.08519), (-0.647, 1.21e-06, 4.915), (-1.25, 1.49e-06, 4.665), (-1.768, 1.75e-06, 4.268), (-2.165, 2.011e-06, 3.75), (-2.415, 2.384e-06, 3.147), (-2.5, 2.235e-06, 2.5), (-2.415, 2.16e-06, 1.853), (-2.165, 2.16e-06, 1.25), (-1.768, 1.676e-06, 0.7322), (-1.25, 1.49e-06, 0.3349), (-0.647, 1.173e-06, 0.08519), (-0.5978, 0.2476, 4.915), (-1.155, 0.4784, 4.665), (-1.633, 0.6765, 4.268), (-2.0, 0.8285, 3.75), (-2.231, 0.9241, 3.147), (-2.31, 0.9567, 2.5), (-2.231, 0.9241, 1.853), (-2.0, 0.8285, 1.25), (-1.633, 0.6765, 0.7322), (-1.155, 0.4784, 0.3349), (-0.5978, 0.2476, 0.08519), (-0.4575, 0.4575, 4.915), (-0.8839, 0.8839, 4.665), (-1.25, 1.25, 4.268), (-1.531, 1.531, 3.75), (-1.708, 1.708, 3.147), (-1.768, 1.768, 2.5), (-1.708, 1.708, 1.853), (-1.531, 1.531, 1.25), (-1.25, 1.25, 0.7322), (-0.8839, 0.8839, 0.3349), (-0.4575, 0.4575, 0.08519), (-0.2476, 0.5978, 4.915), (-0.4784, 1.155, 4.665), (-0.6765, 1.633, 4.268), (-0.8285, 2.0, 3.75), (-0.9241, 2.231, 3.147), (-0.9567, 2.31, 2.5), (-0.9241, 2.231, 1.853), (-0.8285, 2.0, 1.25), (-0.6765, 1.633, 0.7322), (-0.4784, 1.155, 0.3349), (-0.2476, 0.5978, 0.08519), (3.352e-07, 0.647, 4.915), (6.705e-07, 1.25, 4.665)], [], [(1, 0, 11, 12), (8, 7, 18, 19), (176, 20, 9), (5, 4, 15, 16), (2, 1, 12, 13), (98, 8, 19), (177, 176, 9, 10), (6, 5, 16, 17), (3, 2, 13, 14), (0, 177, 10, 11), (7, 6, 17, 18), (4, 3, 14, 15), (17, 16, 28, 29), (14, 13, 25, 26), (11, 10, 22, 23), (18, 17, 29, 30), (15, 14, 26, 27), (12, 11, 23, 24), (19, 18, 30, 31), (9, 20, 21), (16, 15, 27, 28), (13, 12, 24, 25), (98, 19, 31), (10, 9, 21, 22), (21, 20, 32), (28, 27, 38, 39), (25, 24, 35, 36), (98, 31, 42), (22, 21, 32, 33), (29, 28, 39, 40), (26, 25, 36, 37), (23, 22, 33, 34), (30, 29, 40, 41), (27, 26, 37, 38), (24, 23, 34, 35), (31, 30, 41, 42), (41, 40, 51, 52), (38, 37, 48, 49), (35, 34, 45, 46), (42, 41, 52, 53), (32, 20, 43), (39, 38, 49, 50), (36, 35, 46, 47), (98, 42, 53), (33, 32, 43, 44), (40, 39, 50, 51), (37, 36, 47, 48), (34, 33, 44, 45), (44, 43, 54, 55), (51, 50, 61, 62), (48, 47, 58, 59), (45, 44, 55, 56), (52, 51, 62, 63), (49, 48, 59, 60), (46, 45, 56, 57), (53, 52, 63, 64), (43, 20, 54), (50, 49, 60, 61), (47, 46, 57, 58), (98, 53, 64), (64, 63, 74, 75), (54, 20, 65), (61, 60, 71, 72), (58, 57, 68, 69), (98, 64, 75), (55, 54, 65, 66), (62, 61, 72, 73), (59, 58, 69, 70), (56, 55, 66, 67), (63, 62, 73, 74), (60, 59, 70, 71), (57, 56, 67, 68), (67, 66, 77, 78), (74, 73, 84, 85), (71, 70, 81, 82), (68, 67, 78, 79), (75, 74, 85, 86), (65, 20, 76), (72, 71, 82, 83), (69, 68, 79, 80), (98, 75, 86), (66, 65, 76, 77), (73, 72, 83, 84), (70, 69, 80, 81), (98, 86, 97), (77, 76, 87, 88), (84, 83, 94, 95), (81, 80, 91, 92), (78, 77, 88, 89), (85, 84, 95, 96), (82, 81, 92, 93), (79, 78, 89, 90), (86, 85, 96, 97), (76, 20, 87), (83, 82, 93, 94), (80, 79, 90, 91), (90, 89, 101, 102), (97, 96, 108, 109), (87, 20, 99), (94, 93, 105, 106), (91, 90, 102, 103), (98, 97, 109), (88, 87, 99, 100), (95, 94, 106, 107), (92, 91, 103, 104), (89, 88, 100, 101), (96, 95, 107, 108), (93, 92, 104, 105), (101, 100, 111, 112), (108, 107, 118, 119), (105, 104, 115, 116), (102, 101, 112, 113), (109, 108, 119, 120), (99, 20, 110), (106, 105, 116, 117), (103, 102, 113, 114), (98, 109, 120), (100, 99, 110, 111), (107, 106, 117, 118), (104, 103, 114, 115), (114, 113, 124, 125), (98, 120, 131), (111, 110, 121, 122), (118, 117, 128, 129), (115, 114, 125, 126), (112, 111, 122, 123), (119, 118, 129, 130), (116, 115, 126, 127), (113, 112, 123, 124), (120, 119, 130, 131), (110, 20, 121), (117, 116, 127, 128), (124, 123, 134, 135), (131, 130, 141, 142), (121, 20, 132), (128, 127, 138, 139), (125, 124, 135, 136), (98, 131, 142), (122, 121, 132, 133), (129, 128, 139, 140), (126, 125, 136, 137), (123, 122, 133, 134), (130, 129, 140, 141), (127, 126, 137, 138), (137, 136, 147, 148), (134, 133, 144, 145), (141, 140, 151, 152), (138, 137, 148, 149), (135, 134, 145, 146), (142, 141, 152, 153), (132, 20, 143), (139, 138, 149, 150), (136, 135, 146, 147), (98, 142, 153), (133, 132, 143, 144), (140, 139, 150, 151), (147, 146, 157, 158), (98, 153, 164), (144, 143, 154, 155), (151, 150, 161, 162), (148, 147, 158, 159), (145, 144, 155, 156), (152, 151, 162, 163), (149, 148, 159, 160), (146, 145, 156, 157), (153, 152, 163, 164), (143, 20, 154), (150, 149, 160, 161), (160, 159, 170, 171), (157, 156, 167, 168), (164, 163, 174, 175), (154, 20, 165), (161, 160, 171, 172), (158, 157, 168, 169), (98, 164, 175), (155, 154, 165, 166), (162, 161, 172, 173), (159, 158, 169, 170), (156, 155, 166, 167), (163, 162, 173, 174), (170, 169, 2, 3), (167, 166, 177, 0), (174, 173, 6, 7), (171, 170, 3, 4), (168, 167, 0, 1), (175, 174, 7, 8), (165, 20, 176), (172, 171, 4, 5), (169, 168, 1, 2), (98, 175, 8), (166, 165, 176, 177), (173, 172, 5, 6)])
me_sphere.polygons.foreach_set('use_smooth', [True] * 192)
_uv = me_sphere.uv_layers.new(name='UVMap')
_uv.uv.foreach_set('vector', [0.75, 0.6667, 0.75, 0.75, 0.6875, 0.75, 0.6875, 0.6667, 0.75, 0.08333, 0.75, 0.1667, 0.6875, 0.1667, 0.6875, 0.08333, 0.75, 0.9167, 0.7188, 1.0, 0.6875, 0.9167, 0.75, 0.3333, 0.75, 0.4167, 0.6875, 0.4167, 0.6875, 0.3333, 0.75, 0.5833, 0.75, 0.6667, 0.6875, 0.6667, 0.6875, 0.5833, 0.7188, 0.0, 0.75, 0.08333, 0.6875, 0.08333, 0.75, 0.8333, 0.75, 0.9167, 0.6875, 0.9167, 0.6875, 0.8333, 0.75, 0.25, 0.75, 0.3333, 0.6875, 0.3333, 0.6875, 0.25, 0.75, 0.5, 0.75, 0.5833, 0.6875, 0.5833, 0.6875, 0.5, 0.75, 0.75, 0.75, 0.8333, 0.6875, 0.8333, 0.6875, 0.75, 0.75, 0.1667, 0.75, 0.25, 0.6875, 0.25, 0.6875, 0.1667, 0.75, 0.4167, 0.75, 0.5, 0.6875, 0.5, 0.6875, 0.4167, 0.6875, 0.25, 0.6875, 0.3333, 0.625, 0.3333, 0.625, 0.25, 0.6875, 0.5, 0.6875, 0.5833, 0.625, 0.5833, 0.625, 0.5, 0.6875, 0.75, 0.6875, 0.8333, 0.625, 0.8333, 0.625, 0.75, 0.6875, 0.1667, 0.6875, 0.25, 0.625, 0.25, 0.625, 0.1667, 0.6875, 0.4167, 0.6875, 0.5, 0.625, 0.5, 0.625, 0.4167, 0.6875, 0.6667, 0.6875, 0.75, 0.625, 0.75, 0.625, 0.6667, 0.6875, 0.08333, 0.6875, 0.1667, 0.625, 0.1667, 0.625, 0.08333, 0.6875, 0.9167, 0.6563, 1.0, 0.625, 0.9167, 0.6875, 0.3333, 0.6875, 0.4167, 0.625, 0.4167, 0.625, 0.3333, 0.6875, 0.5833, 0.6875, 0.6667, 0.625, 0.6667, 0.625, 0.5833, 0.6563, 0.0, 0.6875, 0.08333, 0.625, 0.08333, 0.6875, 0.8333, 0.6875, 0.9167, 0.625, 0.9167, 0.625, 0.8333, 0.625, 0.9167, 0.5938, 1.0, 0.5625, 0.9167, 0.625, 0.3333, 0.625, 0.4167, 0.5625, 0.4167, 0.5625, 0.3333, 0.625, 0.5833, 0.625, 0.6667, 0.5625, 0.6667, 0.5625, 0.5833, 0.5938, 0.0, 0.625, 0.08333, 0.5625, 0.08333, 0.625, 0.8333, 0.625, 0.9167, 0.5625, 0.9167, 0.5625, 0.8333, 0.625, 0.25, 0.625, 0.3333, 0.5625, 0.3333, 0.5625, 0.25, 0.625, 0.5, 0.625, 0.5833, 0.5625, 0.5833, 0.5625, 0.5, 0.625, 0.75, 0.625, 0.8333, 0.5625, 0.8333, 0.5625, 0.75, 0.625, 0.1667, 0.625, 0.25, 0.5625, 0.25, 0.5625, 0.1667, 0.625, 0.4167, 0.625, 0.5, 0.5625, 0.5, 0.5625, 0.4167, 0.625, 0.6667, 0.625, 0.75, 0.5625, 0.75, 0.5625, 0.6667, 0.625, 0.08333, 0.625, 0.1667, 0.5625, 0.1667, 0.5625, 0.08333, 0.5625, 0.1667, 0.5625, 0.25, 0.5, 0.25, 0.5, 0.1667, 0.5625, 0.4167, 0.5625, 0.5, 0.5, 0.5, 0.5, 0.4167, 0.5625, 0.6667, 0.5625, 0.75, 0.5, 0.75, 0.5, 0.6667, 0.5625, 0.08333, 0.5625, 0.1667, 0.5, 0.1667, 0.5, 0.08333, 0.5625, 0.9167, 0.5313, 1.0, 0.5, 0.9167, 0.5625, 0.3333, 0.5625, 0.4167, 0.5, 0.4167, 0.5, 0.3333, 0.5625, 0.5833, 0.5625, 0.6667, 0.5, 0.6667, 0.5, 0.5833, 0.5313, 0.0, 0.5625, 0.08333, 0.5, 0.08333, 0.5625, 0.8333, 0.5625, 0.9167, 0.5, 0.9167, 0.5, 0.8333, 0.5625, 0.25, 0.5625, 0.3333, 0.5, 0.3333, 0.5, 0.25, 0.5625, 0.5, 0.5625, 0.5833, 0.5, 0.5833, 0.5, 0.5, 0.5625, 0.75, 0.5625, 0.8333, 0.5, 0.8333, 0.5, 0.75, 0.5, 0.8333, 0.5, 0.9167, 0.4375, 0.9167, 0.4375, 0.8333, 0.5, 0.25, 0.5, 0.3333, 0.4375, 0.3333, 0.4375, 0.25, 0.5, 0.5, 0.5, 0.5833, 0.4375, 0.5833, 0.4375, 0.5, 0.5, 0.75, 0.5, 0.8333, 0.4375, 0.8333, 0.4375, 0.75, 0.5, 0.1667, 0.5, 0.25, 0.4375, 0.25, 0.4375, 0.1667, 0.5, 0.4167, 0.5, 0.5, 0.4375, 0.5, 0.4375, 0.4167, 0.5, 0.6667, 0.5, 0.75, 0.4375, 0.75, 0.4375, 0.6667, 0.5, 0.08333, 0.5, 0.1667, 0.4375, 0.1667, 0.4375, 0.08333, 0.5, 0.9167, 0.4688, 1.0, 0.4375, 0.9167, 0.5, 0.3333, 0.5, 0.4167, 0.4375, 0.4167, 0.4375, 0.3333, 0.5, 0.5833, 0.5, 0.6667, 0.4375, 0.6667, 0.4375, 0.5833, 0.4688, 0.0, 0.5, 0.08333, 0.4375, 0.08333, 0.4375, 0.08333, 0.4375, 0.1667, 0.375, 0.1667, 0.375, 0.08333, 0.4375, 0.9167, 0.4063, 1.0, 0.375, 0.9167, 0.4375, 0.3333, 0.4375, 0.4167, 0.375, 0.4167, 0.375, 0.3333, 0.4375, 0.5833, 0.4375, 0.6667, 0.375, 0.6667, 0.375, 0.5833, 0.4063, 0.0, 0.4375, 0.08333, 0.375, 0.08333, 0.4375, 0.8333, 0.4375, 0.9167, 0.375, 0.9167, 0.375, 0.8333, 0.4375, 0.25, 0.4375, 0.3333, 0.375, 0.3333, 0.375, 0.25, 0.4375, 0.5, 0.4375, 0.5833, 0.375, 0.5833, 0.375, 0.5, 0.4375, 0.75, 0.4375, 0.8333, 0.375, 0.8333, 0.375, 0.75, 0.4375, 0.1667, 0.4375, 0.25, 0.375, 0.25, 0.375, 0.1667, 0.4375, 0.4167, 0.4375, 0.5, 0.375, 0.5, 0.375, 0.4167, 0.4375, 0.6667, 0.4375, 0.75, 0.375, 0.75, 0.375, 0.6667, 0.375, 0.75, 0.375, 0.8333, 0.3125, 0.8333, 0.3125, 0.75, 0.375, 0.1667, 0.375, 0.25, 0.3125, 0.25, 0.3125, 0.1667, 0.375, 0.4167, 0.375, 0.5, 0.3125, 0.5, 0.3125, 0.4167, 0.375, 0.6667, 0.375, 0.75, 0.3125, 0.75, 0.3125, 0.6667, 0.375, 0.08333, 0.375, 0.1667, 0.3125, 0.1667, 0.3125, 0.08333, 0.375, 0.9167, 0.3438, 1.0, 0.3125, 0.9167, 0.375, 0.3333, 0.375, 0.4167, 0.3125, 0.4167, 0.3125, 0.3333, 0.375, 0.5833, 0.375, 0.6667, 0.3125, 0.6667, 0.3125, 0.5833, 0.3438, 0.0, 0.375, 0.08333, 0.3125, 0.08333, 0.375, 0.8333, 0.375, 0.9167, 0.3125, 0.9167, 0.3125, 0.8333, 0.375, 0.25, 0.375, 0.3333, 0.3125, 0.3333, 0.3125, 0.25, 0.375, 0.5, 0.375, 0.5833, 0.3125, 0.5833, 0.3125, 0.5, 0.2813, 0.0, 0.3125, 0.08333, 0.25, 0.08333, 0.3125, 0.8333, 0.3125, 0.9167, 0.25, 0.9167, 0.25, 0.8333, 0.3125, 0.25, 0.3125, 0.3333, 0.25, 0.3333, 0.25, 0.25, 0.3125, 0.5, 0.3125, 0.5833, 0.25, 0.5833, 0.25, 0.5, 0.3125, 0.75, 0.3125, 0.8333, 0.25, 0.8333, 0.25, 0.75, 0.3125, 0.1667, 0.3125, 0.25, 0.25, 0.25, 0.25, 0.1667, 0.3125, 0.4167, 0.3125, 0.5, 0.25, 0.5, 0.25, 0.4167, 0.3125, 0.6667, 0.3125, 0.75, 0.25, 0.75, 0.25, 0.6667, 0.3125, 0.08333, 0.3125, 0.1667, 0.25, 0.1667, 0.25, 0.08333, 0.3125, 0.9167, 0.2812, 1.0, 0.25, 0.9167, 0.3125, 0.3333, 0.3125, 0.4167, 0.25, 0.4167, 0.25, 0.3333, 0.3125, 0.5833, 0.3125, 0.6667, 0.25, 0.6667, 0.25, 0.5833, 0.25, 0.6667, 0.25, 0.75, 0.1875, 0.75, 0.1875, 0.6667, 0.25, 0.08333, 0.25, 0.1667, 0.1875, 0.1667, 0.1875, 0.08333, 0.25, 0.9167, 0.2187, 1.0, 0.1875, 0.9167, 0.25, 0.3333, 0.25, 0.4167, 0.1875, 0.4167, 0.1875, 0.3333, 0.25, 0.5833, 0.25, 0.6667, 0.1875, 0.6667, 0.1875, 0.5833, 0.2187, 0.0, 0.25, 0.08333, 0.1875, 0.08333, 0.25, 0.8333, 0.25, 0.9167, 0.1875, 0.9167, 0.1875, 0.8333, 0.25, 0.25, 0.25, 0.3333, 0.1875, 0.3333, 0.1875, 0.25, 0.25, 0.5, 0.25, 0.5833, 0.1875, 0.5833, 0.1875, 0.5, 0.25, 0.75, 0.25, 0.8333, 0.1875, 0.8333, 0.1875, 0.75, 0.25, 0.1667, 0.25, 0.25, 0.1875, 0.25, 0.1875, 0.1667, 0.25, 0.4167, 0.25, 0.5, 0.1875, 0.5, 0.1875, 0.4167, 0.1875, 0.75, 0.1875, 0.8333, 0.125, 0.8333, 0.125, 0.75, 0.1875, 0.1667, 0.1875, 0.25, 0.125, 0.25, 0.125, 0.1667, 0.1875, 0.4167, 0.1875, 0.5, 0.125, 0.5, 0.125, 0.4167, 0.1875, 0.6667, 0.1875, 0.75, 0.125, 0.75, 0.125, 0.6667, 0.1875, 0.08333, 0.1875, 0.1667, 0.125, 0.1667, 0.125, 0.08333, 0.1875, 0.9167, 0.1562, 1.0, 0.125, 0.9167, 0.1875, 0.3333, 0.1875, 0.4167, 0.125, 0.4167, 0.125, 0.3333, 0.1875, 0.5833, 0.1875, 0.6667, 0.125, 0.6667, 0.125, 0.5833, 0.1562, 0.0, 0.1875, 0.08333, 0.125, 0.08333, 0.1875, 0.8333, 0.1875, 0.9167, 0.125, 0.9167, 0.125, 0.8333, 0.1875, 0.25, 0.1875, 0.3333, 0.125, 0.3333, 0.125, 0.25, 0.1875, 0.5, 0.1875, 0.5833, 0.125, 0.5833, 0.125, 0.5, 0.125, 0.5833, 0.125, 0.6667, 0.0625, 0.6667, 0.0625, 0.5833, 0.09375, 0.0, 0.125, 0.08333, 0.0625, 0.08333, 0.125, 0.8333, 0.125, 0.9167, 0.0625, 0.9167, 0.0625, 0.8333, 0.125, 0.25, 0.125, 0.3333, 0.0625, 0.3333, 0.0625, 0.25, 0.125, 0.5, 0.125, 0.5833, 0.0625, 0.5833, 0.0625, 0.5, 0.125, 0.75, 0.125, 0.8333, 0.0625, 0.8333, 0.0625, 0.75, 0.125, 0.1667, 0.125, 0.25, 0.0625, 0.25, 0.0625, 0.1667, 0.125, 0.4167, 0.125, 0.5, 0.0625, 0.5, 0.0625, 0.4167, 0.125, 0.6667, 0.125, 0.75, 0.0625, 0.75, 0.0625, 0.6667, 0.125, 0.08333, 0.125, 0.1667, 0.0625, 0.1667, 0.0625, 0.08333, 0.125, 0.9167, 0.09375, 1.0, 0.0625, 0.9167, 0.125, 0.3333, 0.125, 0.4167, 0.0625, 0.4167, 0.0625, 0.3333, 0.0625, 0.6667, 0.0625, 0.75, 0.0, 0.75, 0.0, 0.6667, 0.0625, 0.08333, 0.0625, 0.1667, 0.0, 0.1667, 0.0, 0.08333, 0.0625, 0.9167, 0.03125, 1.0, 0.0, 0.9167, 0.0625, 0.3333, 0.0625, 0.4167, 0.0, 0.4167, 0.0, 0.3333, 0.0625, 0.5833, 0.0625, 0.6667, 0.0, 0.6667, 0.0, 0.5833, 0.03125, 0.0, 0.0625, 0.08333, 0.0, 0.08333, 0.0625, 0.8333, 0.0625, 0.9167, 0.0, 0.9167, 0.0, 0.8333, 0.0625, 0.25, 0.0625, 0.3333, 0.0, 0.3333, 0.0, 0.25, 0.0625, 0.5, 0.0625, 0.5833, 0.0, 0.5833, 0.0, 0.5, 0.0625, 0.75, 0.0625, 0.8333, 0.0, 0.8333, 0.0, 0.75, 0.0625, 0.1667, 0.0625, 0.25, 0.0, 0.25, 0.0, 0.1667, 0.0625, 0.4167, 0.0625, 0.5, 0.0, 0.5, 0.0, 0.4167, 1.0, 0.5, 1.0, 0.5833, 0.9375, 0.5833, 0.9375, 0.5, 1.0, 0.75, 1.0, 0.8333, 0.9375, 0.8333, 0.9375, 0.75, 1.0, 0.1667, 1.0, 0.25, 0.9375, 0.25, 0.9375, 0.1667, 1.0, 0.4167, 1.0, 0.5, 0.9375, 0.5, 0.9375, 0.4167, 1.0, 0.6667, 1.0, 0.75, 0.9375, 0.75, 0.9375, 0.6667, 1.0, 0.08333, 1.0, 0.1667, 0.9375, 0.1667, 0.9375, 0.08333, 1.0, 0.9167, 0.9687, 1.0, 0.9375, 0.9167, 1.0, 0.3333, 1.0, 0.4167, 0.9375, 0.4167, 0.9375, 0.3333, 1.0, 0.5833, 1.0, 0.6667, 0.9375, 0.6667, 0.9375, 0.5833, 0.9687, 0.0, 1.0, 0.08333, 0.9375, 0.08333, 1.0, 0.8333, 1.0, 0.9167, 0.9375, 0.9167, 0.9375, 0.8333, 1.0, 0.25, 1.0, 0.3333, 0.9375, 0.3333, 0.9375, 0.25, 0.9375, 0.5833, 0.9375, 0.6667, 0.875, 0.6667, 0.875, 0.5833, 0.9062, 0.0, 0.9375, 0.08333, 0.875, 0.08333, 0.9375, 0.8333, 0.9375, 0.9167, 0.875, 0.9167, 0.875, 0.8333, 0.9375, 0.25, 0.9375, 0.3333, 0.875, 0.3333, 0.875, 0.25, 0.9375, 0.5, 0.9375, 0.5833, 0.875, 0.5833, 0.875, 0.5, 0.9375, 0.75, 0.9375, 0.8333, 0.875, 0.8333, 0.875, 0.75, 0.9375, 0.1667, 0.9375, 0.25, 0.875, 0.25, 0.875, 0.1667, 0.9375, 0.4167, 0.9375, 0.5, 0.875, 0.5, 0.875, 0.4167, 0.9375, 0.6667, 0.9375, 0.75, 0.875, 0.75, 0.875, 0.6667, 0.9375, 0.08333, 0.9375, 0.1667, 0.875, 0.1667, 0.875, 0.08333, 0.9375, 0.9167, 0.9062, 1.0, 0.875, 0.9167, 0.9375, 0.3333, 0.9375, 0.4167, 0.875, 0.4167, 0.875, 0.3333, 0.875, 0.4167, 0.875, 0.5, 0.8125, 0.5, 0.8125, 0.4167, 0.875, 0.6667, 0.875, 0.75, 0.8125, 0.75, 0.8125, 0.6667, 0.875, 0.08333, 0.875, 0.1667, 0.8125, 0.1667, 0.8125, 0.08333, 0.875, 0.9167, 0.8437, 1.0, 0.8125, 0.9167, 0.875, 0.3333, 0.875, 0.4167, 0.8125, 0.4167, 0.8125, 0.3333, 0.875, 0.5833, 0.875, 0.6667, 0.8125, 0.6667, 0.8125, 0.5833, 0.8437, 0.0, 0.875, 0.08333, 0.8125, 0.08333, 0.875, 0.8333, 0.875, 0.9167, 0.8125, 0.9167, 0.8125, 0.8333, 0.875, 0.25, 0.875, 0.3333, 0.8125, 0.3333, 0.8125, 0.25, 0.875, 0.5, 0.875, 0.5833, 0.8125, 0.5833, 0.8125, 0.5, 0.875, 0.75, 0.875, 0.8333, 0.8125, 0.8333, 0.8125, 0.75, 0.875, 0.1667, 0.875, 0.25, 0.8125, 0.25, 0.8125, 0.1667, 0.8125, 0.5, 0.8125, 0.5833, 0.75, 0.5833, 0.75, 0.5, 0.8125, 0.75, 0.8125, 0.8333, 0.75, 0.8333, 0.75, 0.75, 0.8125, 0.1667, 0.8125, 0.25, 0.75, 0.25, 0.75, 0.1667, 0.8125, 0.4167, 0.8125, 0.5, 0.75, 0.5, 0.75, 0.4167, 0.8125, 0.6667, 0.8125, 0.75, 0.75, 0.75, 0.75, 0.6667, 0.8125, 0.08333, 0.8125, 0.1667, 0.75, 0.1667, 0.75, 0.08333, 0.8125, 0.9167, 0.7812, 1.0, 0.75, 0.9167, 0.8125, 0.3333, 0.8125, 0.4167, 0.75, 0.4167, 0.75, 0.3333, 0.8125, 0.5833, 0.8125, 0.6667, 0.75, 0.6667, 0.75, 0.5833, 0.7812, 0.0, 0.8125, 0.08333, 0.75, 0.08333, 0.8125, 0.8333, 0.8125, 0.9167, 0.75, 0.9167, 0.75, 0.8333, 0.8125, 0.25, 0.8125, 0.3333, 0.75, 0.3333, 0.75, 0.25])
me_sphere.materials.append(mat_mat_sphere_metal)
me_sphere.use_remesh_preserve_volume = False
me_sphere.use_remesh_preserve_attributes = False
me_sphere.use_mirror_vertex_groups = False
me_sphere.update()

# ---- objects
ob_barrel = bpy.data.objects.new('Barrel', me_mesh_static_barrel)
ob_crate = bpy.data.objects.new('Crate', me_mesh_static_crate)
ob_sphere = bpy.data.objects.new('Sphere', me_sphere)

# ---- transforms, parenting, visibility, modifiers, constraints
ob_barrel.location = (-5.0, 5.0, 0.0)
ob_barrel.lineart.crease_threshold = 0.0
ob_crate.location = (0.0, 5.0, 0.0)
ob_crate.lineart.crease_threshold = 0.0
ob_sphere.location = (5.0, 5.0, 0.0)
ob_sphere.lineart.crease_threshold = 0.0

# ---- collection membership
col_collection.objects.link(ob_barrel)
col_collection.objects.link(ob_crate)
col_collection.objects.link(ob_sphere)

# ---- scene / render settings (as saved in the file)
scene.frame_start = 1; scene.frame_end = 250; scene.frame_set(1)
scene.render.engine = 'BLENDER_EEVEE_NEXT'
scene.cycles.use_denoising = False
scene.cycles.samples = 128
scene.cycles.sampling_pattern = 'TABULATED_SOBOL'
scene.cycles.use_adaptive_sampling = False
scene.cycles.use_light_tree = False
scene.view_settings.view_transform = 'Filmic'
bpy.context.view_layer.update()

# ---- added for rendering (the .blend has no active camera and no usable light): camera, sun
cam_auto = bpy.data.cameras.new('AutoCamera')
cam_auto.lens = 50.0
cam_auto.sensor_width = 36.0
cam_auto.clip_end = 1000.0
ob_auto_camera = bpy.data.objects.new('AutoCamera', cam_auto)
scene.collection.objects.link(ob_auto_camera)
ob_auto_camera.location = (14.8558, -11.9374, 13.7916)
ob_auto_camera.rotation_euler = (1.09748, -7.21219e-08, 0.694738)
scene.camera = ob_auto_camera
light_auto_sun = bpy.data.lights.new('AutoSun', 'SUN')
light_auto_sun.energy = 3.0
light_auto_sun.angle = 0.0523599
ob_auto_sun = bpy.data.objects.new('AutoSun', light_auto_sun)
scene.collection.objects.link(ob_auto_sun)
ob_auto_sun.rotation_euler = (0.872665, 0.174533, 0.523599)
bpy.context.view_layer.update()
